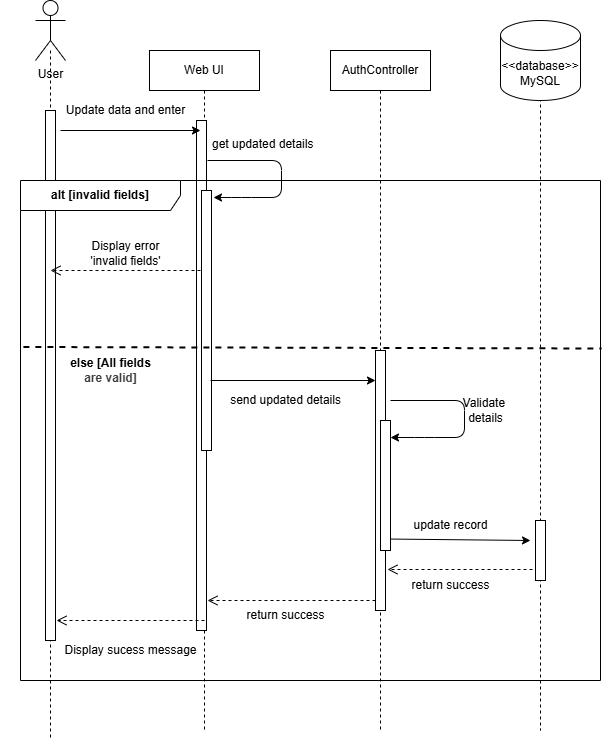

The diagram above was exported from draw.io. Its source (the exported page's mxGraphModel, read from the mxfile embedded in the PNG):
<mxGraphModel dx="583" dy="455" grid="1" gridSize="10" guides="1" tooltips="1" connect="1" arrows="1" fold="1" page="1" pageScale="1" pageWidth="850" pageHeight="1100" math="0" shadow="0">
  <root>
    <mxCell id="0" />
    <mxCell id="1" parent="0" />
    <mxCell id="2" value="" style="shape=umlLifeline;perimeter=lifelinePerimeter;whiteSpace=wrap;html=1;container=1;dropTarget=0;collapsible=0;recursiveResize=0;outlineConnect=0;portConstraint=eastwest;newEdgeStyle={&quot;edgeStyle&quot;:&quot;elbowEdgeStyle&quot;,&quot;elbow&quot;:&quot;vertical&quot;,&quot;curved&quot;:0,&quot;rounded&quot;:0};size=0;" parent="1" vertex="1">
      <mxGeometry x="190" y="200" width="100" height="690" as="geometry" />
    </mxCell>
    <mxCell id="3" value="" style="html=1;points=[[0,0,0,0,5],[0,1,0,0,-5],[1,0,0,0,5],[1,1,0,0,-5]];perimeter=orthogonalPerimeter;outlineConnect=0;targetShapes=umlLifeline;portConstraint=eastwest;newEdgeStyle={&quot;curved&quot;:0,&quot;rounded&quot;:0};" parent="2" vertex="1">
      <mxGeometry x="45" y="60" width="10" height="530" as="geometry" />
    </mxCell>
    <mxCell id="4" value="Web UI" style="shape=umlLifeline;perimeter=lifelinePerimeter;whiteSpace=wrap;html=1;container=1;dropTarget=0;collapsible=0;recursiveResize=0;outlineConnect=0;portConstraint=eastwest;newEdgeStyle={&quot;edgeStyle&quot;:&quot;elbowEdgeStyle&quot;,&quot;elbow&quot;:&quot;vertical&quot;,&quot;curved&quot;:0,&quot;rounded&quot;:0};" parent="1" vertex="1">
      <mxGeometry x="339" y="200" width="110" height="680" as="geometry" />
    </mxCell>
    <mxCell id="5" value="" style="html=1;points=[[0,0,0,0,5],[0,1,0,0,-5],[1,0,0,0,5],[1,1,0,0,-5]];perimeter=orthogonalPerimeter;outlineConnect=0;targetShapes=umlLifeline;portConstraint=eastwest;newEdgeStyle={&quot;curved&quot;:0,&quot;rounded&quot;:0};" parent="4" vertex="1">
      <mxGeometry x="47" y="70" width="10" height="510" as="geometry" />
    </mxCell>
    <mxCell id="6" value="" style="html=1;points=[[0,0,0,0,5],[0,1,0,0,-5],[1,0,0,0,5],[1,1,0,0,-5]];perimeter=orthogonalPerimeter;outlineConnect=0;targetShapes=umlLifeline;portConstraint=eastwest;newEdgeStyle={&quot;curved&quot;:0,&quot;rounded&quot;:0};" parent="4" vertex="1">
      <mxGeometry x="52" y="140" width="10" height="260" as="geometry" />
    </mxCell>
    <mxCell id="7" value="&lt;div&gt;&lt;span style=&quot;color: rgb(0, 0, 0);&quot;&gt;AuthController&lt;/span&gt;&lt;/div&gt;" style="shape=umlLifeline;perimeter=lifelinePerimeter;whiteSpace=wrap;html=1;container=1;dropTarget=0;collapsible=0;recursiveResize=0;outlineConnect=0;portConstraint=eastwest;newEdgeStyle={&quot;edgeStyle&quot;:&quot;elbowEdgeStyle&quot;,&quot;elbow&quot;:&quot;vertical&quot;,&quot;curved&quot;:0,&quot;rounded&quot;:0};" parent="1" vertex="1">
      <mxGeometry x="520" y="200" width="100" height="680" as="geometry" />
    </mxCell>
    <mxCell id="8" value="" style="shape=umlLifeline;perimeter=lifelinePerimeter;whiteSpace=wrap;html=1;container=1;dropTarget=0;collapsible=0;recursiveResize=0;outlineConnect=0;portConstraint=eastwest;newEdgeStyle={&quot;edgeStyle&quot;:&quot;elbowEdgeStyle&quot;,&quot;elbow&quot;:&quot;vertical&quot;,&quot;curved&quot;:0,&quot;rounded&quot;:0};size=0;" parent="1" vertex="1">
      <mxGeometry x="680" y="200" width="100" height="680" as="geometry" />
    </mxCell>
    <mxCell id="9" value="" style="endArrow=classic;html=1;" parent="1" edge="1">
      <mxGeometry width="50" height="50" relative="1" as="geometry">
        <mxPoint x="250" y="280" as="sourcePoint" />
        <mxPoint x="390" y="280" as="targetPoint" />
      </mxGeometry>
    </mxCell>
    <mxCell id="10" value="&lt;b&gt;alt [invalid fields]&lt;/b&gt;" style="shape=umlFrame;whiteSpace=wrap;html=1;pointerEvents=0;recursiveResize=0;container=1;collapsible=0;width=160;" parent="1" vertex="1">
      <mxGeometry x="210" y="330" width="580" height="500" as="geometry" />
    </mxCell>
    <mxCell id="11" value="" style="endArrow=open;startArrow=none;endFill=0;startFill=0;endSize=8;html=1;verticalAlign=bottom;dashed=1;labelBackgroundColor=none;" parent="10" edge="1">
      <mxGeometry width="160" relative="1" as="geometry">
        <mxPoint x="180" y="90" as="sourcePoint" />
        <mxPoint x="30" y="90" as="targetPoint" />
      </mxGeometry>
    </mxCell>
    <mxCell id="12" value="" style="endArrow=classic;html=1;" parent="10" target="13" edge="1">
      <mxGeometry width="50" height="50" relative="1" as="geometry">
        <mxPoint x="190" y="200" as="sourcePoint" />
        <mxPoint x="338" y="200" as="targetPoint" />
      </mxGeometry>
    </mxCell>
    <mxCell id="13" value="" style="html=1;points=[[0,0,0,0,5],[0,1,0,0,-5],[1,0,0,0,5],[1,1,0,0,-5]];perimeter=orthogonalPerimeter;outlineConnect=0;targetShapes=umlLifeline;portConstraint=eastwest;newEdgeStyle={&quot;curved&quot;:0,&quot;rounded&quot;:0};" parent="10" vertex="1">
      <mxGeometry x="355" y="170" width="10" height="260" as="geometry" />
    </mxCell>
    <mxCell id="14" value="" style="endArrow=classic;html=1;" parent="10" edge="1">
      <mxGeometry width="50" height="50" relative="1" as="geometry">
        <mxPoint x="365" y="358.5" as="sourcePoint" />
        <mxPoint x="510" y="360" as="targetPoint" />
      </mxGeometry>
    </mxCell>
    <mxCell id="15" value="" style="html=1;points=[[0,0,0,0,5],[0,1,0,0,-5],[1,0,0,0,5],[1,1,0,0,-5]];perimeter=orthogonalPerimeter;outlineConnect=0;targetShapes=umlLifeline;portConstraint=eastwest;newEdgeStyle={&quot;curved&quot;:0,&quot;rounded&quot;:0};" parent="10" vertex="1">
      <mxGeometry x="515" y="340" width="10" height="60" as="geometry" />
    </mxCell>
    <mxCell id="16" value="" style="endArrow=open;startArrow=none;endFill=0;startFill=0;endSize=8;html=1;verticalAlign=bottom;dashed=1;labelBackgroundColor=none;" parent="10" edge="1">
      <mxGeometry width="160" relative="1" as="geometry">
        <mxPoint x="512" y="389" as="sourcePoint" />
        <mxPoint x="367" y="389" as="targetPoint" />
      </mxGeometry>
    </mxCell>
    <mxCell id="17" value="" style="endArrow=open;startArrow=none;endFill=0;startFill=0;endSize=8;html=1;verticalAlign=bottom;dashed=1;labelBackgroundColor=none;" parent="10" edge="1">
      <mxGeometry width="160" relative="1" as="geometry">
        <mxPoint x="355" y="420" as="sourcePoint" />
        <mxPoint x="187" y="420" as="targetPoint" />
      </mxGeometry>
    </mxCell>
    <mxCell id="18" value="" style="endArrow=open;startArrow=none;endFill=0;startFill=0;endSize=8;html=1;verticalAlign=bottom;dashed=1;labelBackgroundColor=none;" parent="10" edge="1">
      <mxGeometry width="160" relative="1" as="geometry">
        <mxPoint x="184" y="440" as="sourcePoint" />
        <mxPoint x="36" y="440" as="targetPoint" />
      </mxGeometry>
    </mxCell>
    <mxCell id="19" value="Display error&lt;div&gt;'invalid fields'&lt;/div&gt;" style="text;html=1;align=center;verticalAlign=middle;resizable=0;points=[];autosize=1;strokeColor=none;fillColor=none;" parent="10" vertex="1">
      <mxGeometry x="60" y="53" width="90" height="40" as="geometry" />
    </mxCell>
    <mxCell id="20" value="&lt;b&gt;else [All fields&lt;/b&gt;&lt;div&gt;&lt;b style=&quot;color: rgb(63, 63, 63); background-color: transparent;&quot;&gt;are valid]&lt;/b&gt;&lt;/div&gt;" style="text;html=1;align=center;verticalAlign=middle;resizable=0;points=[];autosize=1;strokeColor=none;fillColor=none;" parent="10" vertex="1">
      <mxGeometry x="40" y="170" width="100" height="40" as="geometry" />
    </mxCell>
    <mxCell id="21" value="send&amp;nbsp;&lt;span style=&quot;color: rgb(0, 0, 0); text-align: left; text-wrap-mode: wrap;&quot;&gt;updated&amp;nbsp;&lt;/span&gt;details" style="text;html=1;align=center;verticalAlign=middle;resizable=0;points=[];autosize=1;strokeColor=none;fillColor=none;" parent="10" vertex="1">
      <mxGeometry x="200" y="205" width="130" height="30" as="geometry" />
    </mxCell>
    <mxCell id="22" value="return success" style="text;html=1;align=center;verticalAlign=middle;resizable=0;points=[];autosize=1;strokeColor=none;fillColor=none;" parent="10" vertex="1">
      <mxGeometry x="380" y="390" width="100" height="30" as="geometry" />
    </mxCell>
    <mxCell id="23" value="Display sucess message" style="text;html=1;align=center;verticalAlign=middle;resizable=0;points=[];autosize=1;strokeColor=none;fillColor=none;" parent="10" vertex="1">
      <mxGeometry x="30" y="455" width="160" height="30" as="geometry" />
    </mxCell>
    <mxCell id="24" value="" style="endArrow=classic;html=1;" parent="10" edge="1">
      <mxGeometry width="50" height="50" relative="1" as="geometry">
        <mxPoint x="187" y="-20" as="sourcePoint" />
        <mxPoint x="193" y="17" as="targetPoint" />
        <Array as="points">
          <mxPoint x="261" y="-20" />
          <mxPoint x="261" y="17" />
          <mxPoint x="221" y="17" />
        </Array>
      </mxGeometry>
    </mxCell>
    <mxCell id="25" value="update record" style="text;html=1;align=center;verticalAlign=middle;resizable=0;points=[];autosize=1;strokeColor=none;fillColor=none;" parent="10" vertex="1">
      <mxGeometry x="380" y="330" width="100" height="30" as="geometry" />
    </mxCell>
    <mxCell id="26" value="return success" style="text;html=1;align=center;verticalAlign=middle;resizable=0;points=[];autosize=1;strokeColor=none;fillColor=none;" parent="10" vertex="1">
      <mxGeometry x="215" y="420" width="100" height="30" as="geometry" />
    </mxCell>
    <mxCell id="27" value="" style="endArrow=classic;html=1;" parent="10" edge="1">
      <mxGeometry width="50" height="50" relative="1" as="geometry">
        <mxPoint x="370" y="220" as="sourcePoint" />
        <mxPoint x="370" y="257" as="targetPoint" />
        <Array as="points">
          <mxPoint x="444" y="220" />
          <mxPoint x="444" y="257" />
          <mxPoint x="404" y="257" />
        </Array>
      </mxGeometry>
    </mxCell>
    <mxCell id="30" value="Validate&amp;nbsp;&lt;div&gt;details&lt;/div&gt;" style="text;html=1;align=center;verticalAlign=middle;resizable=0;points=[];autosize=1;strokeColor=none;fillColor=none;" parent="10" vertex="1">
      <mxGeometry x="430" y="210" width="70" height="40" as="geometry" />
    </mxCell>
    <mxCell id="40" value="" style="html=1;points=[[0,0,0,0,5],[0,1,0,0,-5],[1,0,0,0,5],[1,1,0,0,-5]];perimeter=orthogonalPerimeter;outlineConnect=0;targetShapes=umlLifeline;portConstraint=eastwest;newEdgeStyle={&quot;curved&quot;:0,&quot;rounded&quot;:0};" vertex="1" parent="10">
      <mxGeometry x="360" y="240" width="10" height="130" as="geometry" />
    </mxCell>
    <mxCell id="31" value="" style="endArrow=none;dashed=1;html=1;rounded=0;fontSize=23;strokeWidth=2;exitX=0.005;exitY=0.371;exitDx=0;exitDy=0;exitPerimeter=0;entryX=1.002;entryY=0.374;entryDx=0;entryDy=0;entryPerimeter=0;" parent="1" edge="1">
      <mxGeometry width="50" height="50" relative="1" as="geometry">
        <mxPoint x="212.9000000000001" y="496.5" as="sourcePoint" />
        <mxPoint x="791.1599999999999" y="498" as="targetPoint" />
      </mxGeometry>
    </mxCell>
    <mxCell id="32" value="Update data and enter" style="text;html=1;align=center;verticalAlign=middle;resizable=0;points=[];autosize=1;strokeColor=none;fillColor=none;" parent="1" vertex="1">
      <mxGeometry x="245" y="245" width="140" height="30" as="geometry" />
    </mxCell>
    <mxCell id="33" value="User" style="shape=umlActor;verticalLabelPosition=bottom;verticalAlign=top;html=1;" parent="1" vertex="1">
      <mxGeometry x="225" y="150" width="30" height="60" as="geometry" />
    </mxCell>
    <mxCell id="34" value="get updated details" style="text;whiteSpace=wrap;" parent="1" vertex="1">
      <mxGeometry x="400" y="280" width="130" height="40" as="geometry" />
    </mxCell>
    <mxCell id="39" value="&lt;span style=&quot;color: rgb(0, 0, 0);&quot;&gt;&amp;lt;&amp;lt;database&amp;gt;&amp;gt; MySQL&lt;/span&gt;" style="shape=cylinder3;whiteSpace=wrap;html=1;boundedLbl=1;backgroundOutline=1;size=15;" parent="1" vertex="1">
      <mxGeometry x="690" y="170" width="80" height="80" as="geometry" />
    </mxCell>
  </root>
</mxGraphModel>